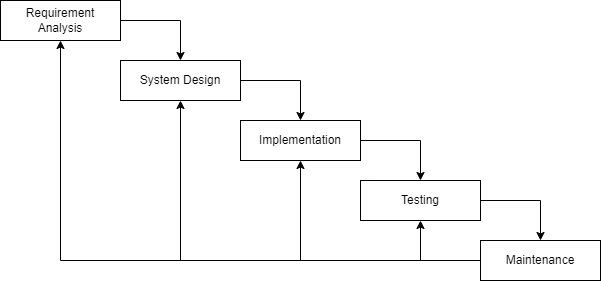

The diagram above was exported from draw.io. Its source (the exported page's mxGraphModel, read from the mxfile embedded in the PNG):
<mxGraphModel dx="1564" dy="759" grid="1" gridSize="10" guides="1" tooltips="1" connect="1" arrows="1" fold="1" page="1" pageScale="1" pageWidth="850" pageHeight="1100" math="0" shadow="0">
  <root>
    <mxCell id="0" />
    <mxCell id="1" parent="0" />
    <mxCell id="iQYUAZ7o4oTaeLTurReR-10" style="edgeStyle=orthogonalEdgeStyle;rounded=0;orthogonalLoop=1;jettySize=auto;html=1;exitX=1;exitY=0.5;exitDx=0;exitDy=0;entryX=0.5;entryY=0;entryDx=0;entryDy=0;" edge="1" parent="1" source="iQYUAZ7o4oTaeLTurReR-1" target="iQYUAZ7o4oTaeLTurReR-2">
      <mxGeometry relative="1" as="geometry" />
    </mxCell>
    <mxCell id="iQYUAZ7o4oTaeLTurReR-1" value="Requirement &lt;br&gt;Analysis" style="rounded=0;whiteSpace=wrap;html=1;" vertex="1" parent="1">
      <mxGeometry x="-110" y="140" width="120" height="40" as="geometry" />
    </mxCell>
    <mxCell id="iQYUAZ7o4oTaeLTurReR-7" style="edgeStyle=orthogonalEdgeStyle;rounded=0;orthogonalLoop=1;jettySize=auto;html=1;exitX=1;exitY=0.5;exitDx=0;exitDy=0;entryX=0.5;entryY=0;entryDx=0;entryDy=0;" edge="1" parent="1" source="iQYUAZ7o4oTaeLTurReR-2" target="iQYUAZ7o4oTaeLTurReR-3">
      <mxGeometry relative="1" as="geometry" />
    </mxCell>
    <mxCell id="iQYUAZ7o4oTaeLTurReR-2" value="System Design" style="rounded=0;whiteSpace=wrap;html=1;" vertex="1" parent="1">
      <mxGeometry x="10" y="200" width="120" height="40" as="geometry" />
    </mxCell>
    <mxCell id="iQYUAZ7o4oTaeLTurReR-8" style="edgeStyle=orthogonalEdgeStyle;rounded=0;orthogonalLoop=1;jettySize=auto;html=1;exitX=1;exitY=0.5;exitDx=0;exitDy=0;entryX=0.5;entryY=0;entryDx=0;entryDy=0;" edge="1" parent="1" source="iQYUAZ7o4oTaeLTurReR-3" target="iQYUAZ7o4oTaeLTurReR-4">
      <mxGeometry relative="1" as="geometry" />
    </mxCell>
    <mxCell id="iQYUAZ7o4oTaeLTurReR-3" value="Implementation" style="rounded=0;whiteSpace=wrap;html=1;" vertex="1" parent="1">
      <mxGeometry x="130" y="260" width="120" height="40" as="geometry" />
    </mxCell>
    <mxCell id="iQYUAZ7o4oTaeLTurReR-9" style="edgeStyle=orthogonalEdgeStyle;rounded=0;orthogonalLoop=1;jettySize=auto;html=1;exitX=1;exitY=0.5;exitDx=0;exitDy=0;entryX=0.5;entryY=0;entryDx=0;entryDy=0;" edge="1" parent="1" source="iQYUAZ7o4oTaeLTurReR-4" target="iQYUAZ7o4oTaeLTurReR-5">
      <mxGeometry relative="1" as="geometry" />
    </mxCell>
    <mxCell id="iQYUAZ7o4oTaeLTurReR-4" value="Testing" style="rounded=0;whiteSpace=wrap;html=1;" vertex="1" parent="1">
      <mxGeometry x="250" y="320" width="120" height="40" as="geometry" />
    </mxCell>
    <mxCell id="iQYUAZ7o4oTaeLTurReR-11" style="edgeStyle=orthogonalEdgeStyle;rounded=0;orthogonalLoop=1;jettySize=auto;html=1;exitX=0;exitY=0.5;exitDx=0;exitDy=0;entryX=0.5;entryY=1;entryDx=0;entryDy=0;" edge="1" parent="1" source="iQYUAZ7o4oTaeLTurReR-5" target="iQYUAZ7o4oTaeLTurReR-1">
      <mxGeometry relative="1" as="geometry" />
    </mxCell>
    <mxCell id="iQYUAZ7o4oTaeLTurReR-5" value="Maintenance" style="rounded=0;whiteSpace=wrap;html=1;" vertex="1" parent="1">
      <mxGeometry x="370" y="380" width="120" height="40" as="geometry" />
    </mxCell>
    <mxCell id="iQYUAZ7o4oTaeLTurReR-12" value="" style="endArrow=classic;html=1;rounded=0;entryX=0.5;entryY=1;entryDx=0;entryDy=0;" edge="1" parent="1" target="iQYUAZ7o4oTaeLTurReR-2">
      <mxGeometry width="50" height="50" relative="1" as="geometry">
        <mxPoint x="70" y="400" as="sourcePoint" />
        <mxPoint x="220" y="350" as="targetPoint" />
      </mxGeometry>
    </mxCell>
    <mxCell id="iQYUAZ7o4oTaeLTurReR-13" value="" style="endArrow=classic;html=1;rounded=0;entryX=0.5;entryY=1;entryDx=0;entryDy=0;" edge="1" parent="1" target="iQYUAZ7o4oTaeLTurReR-3">
      <mxGeometry width="50" height="50" relative="1" as="geometry">
        <mxPoint x="190" y="400" as="sourcePoint" />
        <mxPoint x="220" y="350" as="targetPoint" />
      </mxGeometry>
    </mxCell>
    <mxCell id="iQYUAZ7o4oTaeLTurReR-14" value="" style="endArrow=classic;html=1;rounded=0;entryX=0.5;entryY=1;entryDx=0;entryDy=0;" edge="1" parent="1" target="iQYUAZ7o4oTaeLTurReR-4">
      <mxGeometry width="50" height="50" relative="1" as="geometry">
        <mxPoint x="310" y="400" as="sourcePoint" />
        <mxPoint x="220" y="350" as="targetPoint" />
      </mxGeometry>
    </mxCell>
  </root>
</mxGraphModel>